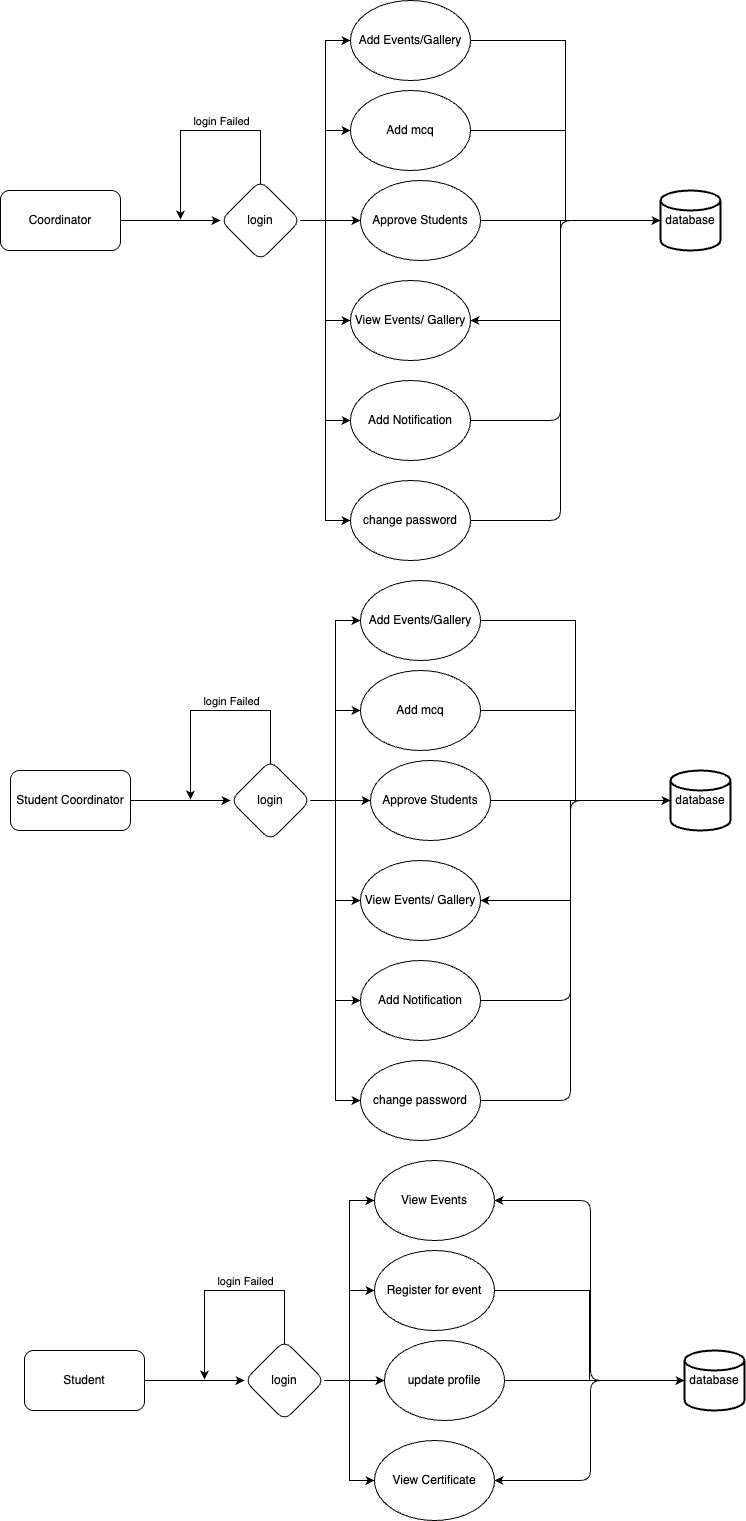

The diagram above was exported from draw.io. Its source (the exported page's mxGraphModel, read from the mxfile embedded in the PNG):
<mxGraphModel dx="876" dy="1839" grid="1" gridSize="10" guides="1" tooltips="1" connect="1" arrows="1" fold="1" page="1" pageScale="1" pageWidth="827" pageHeight="1169" math="0" shadow="0">
  <root>
    <mxCell id="0" />
    <mxCell id="1" parent="0" />
    <mxCell id="TPlY3tQnRPD4oBF4rgTF-23" value="" style="edgeStyle=orthogonalEdgeStyle;rounded=0;orthogonalLoop=1;jettySize=auto;html=1;" parent="1" source="TPlY3tQnRPD4oBF4rgTF-19" target="TPlY3tQnRPD4oBF4rgTF-22" edge="1">
      <mxGeometry relative="1" as="geometry" />
    </mxCell>
    <mxCell id="TPlY3tQnRPD4oBF4rgTF-19" value="&lt;span style=&quot;color: rgb(0, 0, 0);&quot;&gt;Coordinator&lt;/span&gt;" style="rounded=1;whiteSpace=wrap;html=1;" parent="1" vertex="1">
      <mxGeometry x="30" y="120" width="120" height="60" as="geometry" />
    </mxCell>
    <mxCell id="TPlY3tQnRPD4oBF4rgTF-24" style="edgeStyle=orthogonalEdgeStyle;rounded=0;orthogonalLoop=1;jettySize=auto;html=1;exitX=0.4;exitY=0.15;exitDx=0;exitDy=0;exitPerimeter=0;" parent="1" source="TPlY3tQnRPD4oBF4rgTF-22" edge="1">
      <mxGeometry relative="1" as="geometry">
        <Array as="points">
          <mxPoint x="290" y="122" />
          <mxPoint x="290" y="60" />
          <mxPoint x="210" y="60" />
        </Array>
        <mxPoint x="290" y="109" as="sourcePoint" />
        <mxPoint x="210" y="149" as="targetPoint" />
      </mxGeometry>
    </mxCell>
    <mxCell id="TPlY3tQnRPD4oBF4rgTF-25" value="login Failed" style="edgeLabel;html=1;align=center;verticalAlign=middle;resizable=0;points=[];" parent="TPlY3tQnRPD4oBF4rgTF-24" connectable="0" vertex="1">
      <mxGeometry x="0.0734" y="2" relative="1" as="geometry">
        <mxPoint x="18" y="-12" as="offset" />
      </mxGeometry>
    </mxCell>
    <mxCell id="TPlY3tQnRPD4oBF4rgTF-29" style="edgeStyle=orthogonalEdgeStyle;rounded=0;orthogonalLoop=1;jettySize=auto;html=1;entryX=0;entryY=0.5;entryDx=0;entryDy=0;exitX=1;exitY=0.5;exitDx=0;exitDy=0;" parent="1" source="TPlY3tQnRPD4oBF4rgTF-22" target="TPlY3tQnRPD4oBF4rgTF-26" edge="1">
      <mxGeometry relative="1" as="geometry" />
    </mxCell>
    <mxCell id="TPlY3tQnRPD4oBF4rgTF-32" style="edgeStyle=orthogonalEdgeStyle;rounded=0;orthogonalLoop=1;jettySize=auto;html=1;entryX=0;entryY=0.5;entryDx=0;entryDy=0;" parent="1" source="TPlY3tQnRPD4oBF4rgTF-22" target="TPlY3tQnRPD4oBF4rgTF-31" edge="1">
      <mxGeometry relative="1" as="geometry" />
    </mxCell>
    <mxCell id="TPlY3tQnRPD4oBF4rgTF-33" style="edgeStyle=orthogonalEdgeStyle;rounded=0;orthogonalLoop=1;jettySize=auto;html=1;entryX=0;entryY=0.5;entryDx=0;entryDy=0;" parent="1" source="TPlY3tQnRPD4oBF4rgTF-22" target="TPlY3tQnRPD4oBF4rgTF-30" edge="1">
      <mxGeometry relative="1" as="geometry" />
    </mxCell>
    <mxCell id="TPlY3tQnRPD4oBF4rgTF-35" style="edgeStyle=orthogonalEdgeStyle;rounded=0;orthogonalLoop=1;jettySize=auto;html=1;entryX=0;entryY=0.5;entryDx=0;entryDy=0;" parent="1" source="TPlY3tQnRPD4oBF4rgTF-22" target="TPlY3tQnRPD4oBF4rgTF-34" edge="1">
      <mxGeometry relative="1" as="geometry" />
    </mxCell>
    <mxCell id="TPlY3tQnRPD4oBF4rgTF-38" style="edgeStyle=orthogonalEdgeStyle;rounded=0;orthogonalLoop=1;jettySize=auto;html=1;entryX=0;entryY=0.5;entryDx=0;entryDy=0;" parent="1" source="TPlY3tQnRPD4oBF4rgTF-22" target="TPlY3tQnRPD4oBF4rgTF-37" edge="1">
      <mxGeometry relative="1" as="geometry" />
    </mxCell>
    <mxCell id="TPlY3tQnRPD4oBF4rgTF-40" style="edgeStyle=orthogonalEdgeStyle;rounded=0;orthogonalLoop=1;jettySize=auto;html=1;entryX=0;entryY=0.5;entryDx=0;entryDy=0;" parent="1" source="TPlY3tQnRPD4oBF4rgTF-22" target="TPlY3tQnRPD4oBF4rgTF-39" edge="1">
      <mxGeometry relative="1" as="geometry" />
    </mxCell>
    <mxCell id="TPlY3tQnRPD4oBF4rgTF-22" value="login" style="rhombus;whiteSpace=wrap;html=1;rounded=1;" parent="1" vertex="1">
      <mxGeometry x="250" y="110" width="80" height="80" as="geometry" />
    </mxCell>
    <mxCell id="TPlY3tQnRPD4oBF4rgTF-26" value="Add Events/Gallery" style="ellipse;whiteSpace=wrap;html=1;" parent="1" vertex="1">
      <mxGeometry x="380" y="-70" width="120" height="80" as="geometry" />
    </mxCell>
    <mxCell id="TPlY3tQnRPD4oBF4rgTF-30" value="Add mcq" style="ellipse;whiteSpace=wrap;html=1;" parent="1" vertex="1">
      <mxGeometry x="380" y="20" width="120" height="80" as="geometry" />
    </mxCell>
    <mxCell id="TPlY3tQnRPD4oBF4rgTF-45" style="edgeStyle=orthogonalEdgeStyle;rounded=0;orthogonalLoop=1;jettySize=auto;html=1;entryX=0;entryY=0.5;entryDx=0;entryDy=0;entryPerimeter=0;" parent="1" source="TPlY3tQnRPD4oBF4rgTF-31" target="TPlY3tQnRPD4oBF4rgTF-42" edge="1">
      <mxGeometry relative="1" as="geometry">
        <mxPoint x="680" y="170" as="targetPoint" />
      </mxGeometry>
    </mxCell>
    <mxCell id="TPlY3tQnRPD4oBF4rgTF-31" value="Approve Students" style="ellipse;whiteSpace=wrap;html=1;" parent="1" vertex="1">
      <mxGeometry x="390" y="110" width="120" height="80" as="geometry" />
    </mxCell>
    <mxCell id="TPlY3tQnRPD4oBF4rgTF-34" value="View Events/ Gallery" style="ellipse;whiteSpace=wrap;html=1;" parent="1" vertex="1">
      <mxGeometry x="380" y="210" width="120" height="80" as="geometry" />
    </mxCell>
    <mxCell id="3" style="edgeStyle=none;html=1;" edge="1" parent="1" source="TPlY3tQnRPD4oBF4rgTF-37">
      <mxGeometry relative="1" as="geometry">
        <mxPoint x="690" y="150" as="targetPoint" />
        <Array as="points">
          <mxPoint x="590" y="350" />
          <mxPoint x="590" y="150" />
        </Array>
      </mxGeometry>
    </mxCell>
    <mxCell id="TPlY3tQnRPD4oBF4rgTF-37" value="Add Notification" style="ellipse;whiteSpace=wrap;html=1;" parent="1" vertex="1">
      <mxGeometry x="380" y="310" width="120" height="80" as="geometry" />
    </mxCell>
    <mxCell id="TPlY3tQnRPD4oBF4rgTF-39" value="change password" style="ellipse;whiteSpace=wrap;html=1;" parent="1" vertex="1">
      <mxGeometry x="380" y="410" width="120" height="80" as="geometry" />
    </mxCell>
    <mxCell id="TPlY3tQnRPD4oBF4rgTF-42" value="database" style="strokeWidth=2;html=1;shape=mxgraph.flowchart.database;whiteSpace=wrap;" parent="1" vertex="1">
      <mxGeometry x="690" y="120" width="60" height="60" as="geometry" />
    </mxCell>
    <mxCell id="TPlY3tQnRPD4oBF4rgTF-43" style="edgeStyle=orthogonalEdgeStyle;rounded=0;orthogonalLoop=1;jettySize=auto;html=1;entryX=0;entryY=0.5;entryDx=0;entryDy=0;entryPerimeter=0;" parent="1" source="TPlY3tQnRPD4oBF4rgTF-26" target="TPlY3tQnRPD4oBF4rgTF-42" edge="1">
      <mxGeometry relative="1" as="geometry" />
    </mxCell>
    <mxCell id="TPlY3tQnRPD4oBF4rgTF-44" style="edgeStyle=orthogonalEdgeStyle;rounded=0;orthogonalLoop=1;jettySize=auto;html=1;entryX=0;entryY=0.5;entryDx=0;entryDy=0;entryPerimeter=0;" parent="1" source="TPlY3tQnRPD4oBF4rgTF-30" target="TPlY3tQnRPD4oBF4rgTF-42" edge="1">
      <mxGeometry relative="1" as="geometry" />
    </mxCell>
    <mxCell id="TPlY3tQnRPD4oBF4rgTF-49" style="edgeStyle=orthogonalEdgeStyle;rounded=0;orthogonalLoop=1;jettySize=auto;html=1;entryX=1;entryY=0.5;entryDx=0;entryDy=0;" parent="1" source="TPlY3tQnRPD4oBF4rgTF-42" target="TPlY3tQnRPD4oBF4rgTF-34" edge="1">
      <mxGeometry relative="1" as="geometry">
        <Array as="points">
          <mxPoint x="590" y="150" />
          <mxPoint x="590" y="250" />
        </Array>
      </mxGeometry>
    </mxCell>
    <mxCell id="6" style="edgeStyle=none;html=1;entryX=0;entryY=0.5;entryDx=0;entryDy=0;entryPerimeter=0;" edge="1" parent="1" source="TPlY3tQnRPD4oBF4rgTF-39" target="TPlY3tQnRPD4oBF4rgTF-42">
      <mxGeometry relative="1" as="geometry">
        <Array as="points">
          <mxPoint x="590" y="450" />
          <mxPoint x="590" y="150" />
        </Array>
      </mxGeometry>
    </mxCell>
    <mxCell id="31" value="" style="edgeStyle=orthogonalEdgeStyle;rounded=0;orthogonalLoop=1;jettySize=auto;html=1;" edge="1" parent="1" source="32" target="41">
      <mxGeometry relative="1" as="geometry" />
    </mxCell>
    <mxCell id="32" value="&lt;span style=&quot;color: rgb(0, 0, 0);&quot;&gt;Student Coordinator&lt;/span&gt;" style="rounded=1;whiteSpace=wrap;html=1;" vertex="1" parent="1">
      <mxGeometry x="40" y="700" width="120" height="60" as="geometry" />
    </mxCell>
    <mxCell id="33" style="edgeStyle=orthogonalEdgeStyle;rounded=0;orthogonalLoop=1;jettySize=auto;html=1;exitX=0.4;exitY=0.15;exitDx=0;exitDy=0;exitPerimeter=0;" edge="1" parent="1" source="41">
      <mxGeometry relative="1" as="geometry">
        <Array as="points">
          <mxPoint x="300" y="702" />
          <mxPoint x="300" y="640" />
          <mxPoint x="220" y="640" />
        </Array>
        <mxPoint x="300" y="689" as="sourcePoint" />
        <mxPoint x="220" y="729" as="targetPoint" />
      </mxGeometry>
    </mxCell>
    <mxCell id="34" value="login Failed" style="edgeLabel;html=1;align=center;verticalAlign=middle;resizable=0;points=[];" connectable="0" vertex="1" parent="33">
      <mxGeometry x="0.0734" y="2" relative="1" as="geometry">
        <mxPoint x="18" y="-12" as="offset" />
      </mxGeometry>
    </mxCell>
    <mxCell id="35" style="edgeStyle=orthogonalEdgeStyle;rounded=0;orthogonalLoop=1;jettySize=auto;html=1;entryX=0;entryY=0.5;entryDx=0;entryDy=0;exitX=1;exitY=0.5;exitDx=0;exitDy=0;" edge="1" parent="1" source="41" target="42">
      <mxGeometry relative="1" as="geometry" />
    </mxCell>
    <mxCell id="36" style="edgeStyle=orthogonalEdgeStyle;rounded=0;orthogonalLoop=1;jettySize=auto;html=1;entryX=0;entryY=0.5;entryDx=0;entryDy=0;" edge="1" parent="1" source="41" target="45">
      <mxGeometry relative="1" as="geometry" />
    </mxCell>
    <mxCell id="37" style="edgeStyle=orthogonalEdgeStyle;rounded=0;orthogonalLoop=1;jettySize=auto;html=1;entryX=0;entryY=0.5;entryDx=0;entryDy=0;" edge="1" parent="1" source="41" target="43">
      <mxGeometry relative="1" as="geometry" />
    </mxCell>
    <mxCell id="38" style="edgeStyle=orthogonalEdgeStyle;rounded=0;orthogonalLoop=1;jettySize=auto;html=1;entryX=0;entryY=0.5;entryDx=0;entryDy=0;" edge="1" parent="1" source="41" target="46">
      <mxGeometry relative="1" as="geometry" />
    </mxCell>
    <mxCell id="39" style="edgeStyle=orthogonalEdgeStyle;rounded=0;orthogonalLoop=1;jettySize=auto;html=1;entryX=0;entryY=0.5;entryDx=0;entryDy=0;" edge="1" parent="1" source="41" target="48">
      <mxGeometry relative="1" as="geometry" />
    </mxCell>
    <mxCell id="40" style="edgeStyle=orthogonalEdgeStyle;rounded=0;orthogonalLoop=1;jettySize=auto;html=1;entryX=0;entryY=0.5;entryDx=0;entryDy=0;" edge="1" parent="1" source="41" target="49">
      <mxGeometry relative="1" as="geometry" />
    </mxCell>
    <mxCell id="41" value="login" style="rhombus;whiteSpace=wrap;html=1;rounded=1;" vertex="1" parent="1">
      <mxGeometry x="260" y="690" width="80" height="80" as="geometry" />
    </mxCell>
    <mxCell id="42" value="Add Events/Gallery" style="ellipse;whiteSpace=wrap;html=1;" vertex="1" parent="1">
      <mxGeometry x="390" y="510" width="120" height="80" as="geometry" />
    </mxCell>
    <mxCell id="43" value="Add mcq" style="ellipse;whiteSpace=wrap;html=1;" vertex="1" parent="1">
      <mxGeometry x="390" y="600" width="120" height="80" as="geometry" />
    </mxCell>
    <mxCell id="44" style="edgeStyle=orthogonalEdgeStyle;rounded=0;orthogonalLoop=1;jettySize=auto;html=1;entryX=0;entryY=0.5;entryDx=0;entryDy=0;entryPerimeter=0;" edge="1" parent="1" source="45" target="50">
      <mxGeometry relative="1" as="geometry">
        <mxPoint x="690" y="750" as="targetPoint" />
      </mxGeometry>
    </mxCell>
    <mxCell id="45" value="Approve Students" style="ellipse;whiteSpace=wrap;html=1;" vertex="1" parent="1">
      <mxGeometry x="400" y="690" width="120" height="80" as="geometry" />
    </mxCell>
    <mxCell id="46" value="View Events/ Gallery" style="ellipse;whiteSpace=wrap;html=1;" vertex="1" parent="1">
      <mxGeometry x="390" y="790" width="120" height="80" as="geometry" />
    </mxCell>
    <mxCell id="47" style="edgeStyle=none;html=1;" edge="1" parent="1" source="48">
      <mxGeometry relative="1" as="geometry">
        <mxPoint x="700" y="730" as="targetPoint" />
        <Array as="points">
          <mxPoint x="600" y="930" />
          <mxPoint x="600" y="730" />
        </Array>
      </mxGeometry>
    </mxCell>
    <mxCell id="48" value="Add Notification" style="ellipse;whiteSpace=wrap;html=1;" vertex="1" parent="1">
      <mxGeometry x="390" y="890" width="120" height="80" as="geometry" />
    </mxCell>
    <mxCell id="49" value="change password" style="ellipse;whiteSpace=wrap;html=1;" vertex="1" parent="1">
      <mxGeometry x="390" y="990" width="120" height="80" as="geometry" />
    </mxCell>
    <mxCell id="50" value="database" style="strokeWidth=2;html=1;shape=mxgraph.flowchart.database;whiteSpace=wrap;" vertex="1" parent="1">
      <mxGeometry x="700" y="700" width="60" height="60" as="geometry" />
    </mxCell>
    <mxCell id="51" style="edgeStyle=orthogonalEdgeStyle;rounded=0;orthogonalLoop=1;jettySize=auto;html=1;entryX=0;entryY=0.5;entryDx=0;entryDy=0;entryPerimeter=0;" edge="1" parent="1" source="42" target="50">
      <mxGeometry relative="1" as="geometry" />
    </mxCell>
    <mxCell id="52" style="edgeStyle=orthogonalEdgeStyle;rounded=0;orthogonalLoop=1;jettySize=auto;html=1;entryX=0;entryY=0.5;entryDx=0;entryDy=0;entryPerimeter=0;" edge="1" parent="1" source="43" target="50">
      <mxGeometry relative="1" as="geometry" />
    </mxCell>
    <mxCell id="53" style="edgeStyle=orthogonalEdgeStyle;rounded=0;orthogonalLoop=1;jettySize=auto;html=1;entryX=1;entryY=0.5;entryDx=0;entryDy=0;" edge="1" parent="1" source="50" target="46">
      <mxGeometry relative="1" as="geometry">
        <Array as="points">
          <mxPoint x="600" y="730" />
          <mxPoint x="600" y="830" />
        </Array>
      </mxGeometry>
    </mxCell>
    <mxCell id="54" style="edgeStyle=none;html=1;entryX=0;entryY=0.5;entryDx=0;entryDy=0;entryPerimeter=0;" edge="1" parent="1" source="49" target="50">
      <mxGeometry relative="1" as="geometry">
        <Array as="points">
          <mxPoint x="600" y="1030" />
          <mxPoint x="600" y="730" />
        </Array>
      </mxGeometry>
    </mxCell>
    <mxCell id="55" value="" style="edgeStyle=orthogonalEdgeStyle;rounded=0;orthogonalLoop=1;jettySize=auto;html=1;" edge="1" parent="1" source="56" target="65">
      <mxGeometry relative="1" as="geometry" />
    </mxCell>
    <mxCell id="56" value="Student" style="rounded=1;whiteSpace=wrap;html=1;" vertex="1" parent="1">
      <mxGeometry x="54" y="1280" width="120" height="60" as="geometry" />
    </mxCell>
    <mxCell id="57" style="edgeStyle=orthogonalEdgeStyle;rounded=0;orthogonalLoop=1;jettySize=auto;html=1;exitX=0.4;exitY=0.15;exitDx=0;exitDy=0;exitPerimeter=0;" edge="1" parent="1" source="65">
      <mxGeometry relative="1" as="geometry">
        <Array as="points">
          <mxPoint x="314" y="1282" />
          <mxPoint x="314" y="1220" />
          <mxPoint x="234" y="1220" />
        </Array>
        <mxPoint x="314" y="1269" as="sourcePoint" />
        <mxPoint x="234" y="1309" as="targetPoint" />
      </mxGeometry>
    </mxCell>
    <mxCell id="58" value="login Failed" style="edgeLabel;html=1;align=center;verticalAlign=middle;resizable=0;points=[];" connectable="0" vertex="1" parent="57">
      <mxGeometry x="0.0734" y="2" relative="1" as="geometry">
        <mxPoint x="18" y="-12" as="offset" />
      </mxGeometry>
    </mxCell>
    <mxCell id="59" style="edgeStyle=orthogonalEdgeStyle;rounded=0;orthogonalLoop=1;jettySize=auto;html=1;entryX=0;entryY=0.5;entryDx=0;entryDy=0;exitX=1;exitY=0.5;exitDx=0;exitDy=0;" edge="1" parent="1" source="65" target="66">
      <mxGeometry relative="1" as="geometry" />
    </mxCell>
    <mxCell id="60" style="edgeStyle=orthogonalEdgeStyle;rounded=0;orthogonalLoop=1;jettySize=auto;html=1;entryX=0;entryY=0.5;entryDx=0;entryDy=0;" edge="1" parent="1" source="65" target="69">
      <mxGeometry relative="1" as="geometry" />
    </mxCell>
    <mxCell id="61" style="edgeStyle=orthogonalEdgeStyle;rounded=0;orthogonalLoop=1;jettySize=auto;html=1;entryX=0;entryY=0.5;entryDx=0;entryDy=0;" edge="1" parent="1" source="65" target="67">
      <mxGeometry relative="1" as="geometry" />
    </mxCell>
    <mxCell id="62" style="edgeStyle=orthogonalEdgeStyle;rounded=0;orthogonalLoop=1;jettySize=auto;html=1;entryX=0;entryY=0.5;entryDx=0;entryDy=0;" edge="1" parent="1" source="65" target="70">
      <mxGeometry relative="1" as="geometry" />
    </mxCell>
    <mxCell id="65" value="login" style="rhombus;whiteSpace=wrap;html=1;rounded=1;" vertex="1" parent="1">
      <mxGeometry x="274" y="1270" width="80" height="80" as="geometry" />
    </mxCell>
    <mxCell id="66" value="View Events" style="ellipse;whiteSpace=wrap;html=1;" vertex="1" parent="1">
      <mxGeometry x="404" y="1090" width="120" height="80" as="geometry" />
    </mxCell>
    <mxCell id="67" value="Register for event" style="ellipse;whiteSpace=wrap;html=1;" vertex="1" parent="1">
      <mxGeometry x="404" y="1180" width="120" height="80" as="geometry" />
    </mxCell>
    <mxCell id="68" style="edgeStyle=orthogonalEdgeStyle;rounded=0;orthogonalLoop=1;jettySize=auto;html=1;entryX=0;entryY=0.5;entryDx=0;entryDy=0;entryPerimeter=0;" edge="1" parent="1" source="69" target="74">
      <mxGeometry relative="1" as="geometry">
        <mxPoint x="704" y="1330" as="targetPoint" />
      </mxGeometry>
    </mxCell>
    <mxCell id="69" value="update profile" style="ellipse;whiteSpace=wrap;html=1;" vertex="1" parent="1">
      <mxGeometry x="414" y="1270" width="120" height="80" as="geometry" />
    </mxCell>
    <mxCell id="70" value="View Certificate" style="ellipse;whiteSpace=wrap;html=1;" vertex="1" parent="1">
      <mxGeometry x="404" y="1370" width="120" height="80" as="geometry" />
    </mxCell>
    <mxCell id="79" style="edgeStyle=none;html=1;entryX=1;entryY=0.5;entryDx=0;entryDy=0;" edge="1" parent="1" source="74" target="70">
      <mxGeometry relative="1" as="geometry">
        <Array as="points">
          <mxPoint x="620" y="1310" />
          <mxPoint x="620" y="1410" />
        </Array>
      </mxGeometry>
    </mxCell>
    <mxCell id="80" style="edgeStyle=none;html=1;entryX=1;entryY=0.5;entryDx=0;entryDy=0;" edge="1" parent="1" source="74" target="66">
      <mxGeometry relative="1" as="geometry">
        <Array as="points">
          <mxPoint x="620" y="1310" />
          <mxPoint x="620" y="1130" />
        </Array>
      </mxGeometry>
    </mxCell>
    <mxCell id="74" value="database" style="strokeWidth=2;html=1;shape=mxgraph.flowchart.database;whiteSpace=wrap;" vertex="1" parent="1">
      <mxGeometry x="714" y="1280" width="60" height="60" as="geometry" />
    </mxCell>
    <mxCell id="76" style="edgeStyle=orthogonalEdgeStyle;rounded=0;orthogonalLoop=1;jettySize=auto;html=1;entryX=0;entryY=0.5;entryDx=0;entryDy=0;entryPerimeter=0;" edge="1" parent="1" source="67" target="74">
      <mxGeometry relative="1" as="geometry" />
    </mxCell>
  </root>
</mxGraphModel>